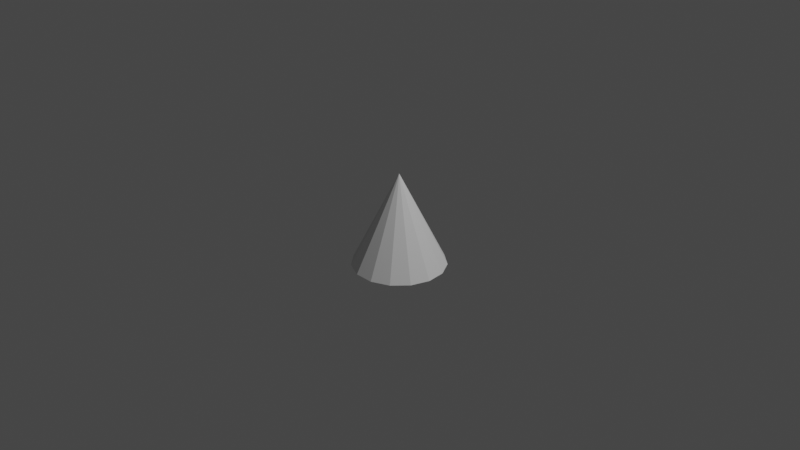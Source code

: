 # Source: sugar.blend  (saved by Blender 2.82.7; exported with 4.5.12 LTS)
import bpy
from mathutils import Matrix  # noqa: F401  (used for matrix-valued properties, if any)

bpy.ops.wm.read_factory_settings(use_empty=True)
scene = bpy.context.scene
scene.name = 'Scene'

# ---- collections
col_collection = bpy.data.collections.new('Collection'); scene.collection.children.link(col_collection)

# ---- world
world_world = bpy.data.worlds.new('World'); scene.world = world_world
world_world.use_nodes = True; world_world.node_tree.nodes.clear()
_N = world_world.node_tree.nodes; _L = world_world.node_tree.links
n0 = _N.new('ShaderNodeOutputWorld'); n0.name = 'World Output'; n0.location = (300, 300)
n1 = _N.new('ShaderNodeBackground'); n1.name = 'Background'; n1.location = (10, 300)
n1.inputs[0].default_value = (0.05088, 0.05088, 0.05088, 1.0)
_L.new(n1.outputs[0], n0.inputs[0])
n0.is_active_output = True
world_world.color = (0.05088, 0.05088, 0.05088)
world_world.use_sun_shadow = False
world_world.sun_shadow_jitter_overblur = 0.0

# ---- cameras
cam_camera = bpy.data.cameras.new('Camera')
cam_camera.clip_end = 100.0
cam_camera.ortho_scale = 7.314

# ---- lights
light_light = bpy.data.lights.new('Light', 'POINT')
light_light.transmission_factor = 0.0
light_light.energy = 1000.0
light_light.shadow_soft_size = 0.1
light_light.shadow_maximum_resolution = 0.006
light_light.use_absolute_resolution = True

# ---- meshes
me_cone = bpy.data.meshes.new('Cone')
me_cone.from_pydata([(0.0, 0.5, -0.5), (0.2034, 0.4568, -0.5), (0.3716, 0.3346, -0.5), (0.4755, 0.1545, -0.5), (0.4973, -0.05226, -0.5), (0.433, -0.25, -0.5), (0.2939, -0.4045, -0.5), (0.104, -0.4891, -0.5), (-0.104, -0.4891, -0.5), (0.0, 0.0, 0.5), (-0.2939, -0.4045, -0.5), (-0.433, -0.25, -0.5), (-0.4973, -0.05226, -0.5), (-0.4755, 0.1545, -0.5), (-0.3716, 0.3346, -0.5), (-0.2034, 0.4568, -0.5)], [], [(0, 9, 1), (1, 9, 2), (2, 9, 3), (3, 9, 4), (4, 9, 5), (5, 9, 6), (6, 9, 7), (7, 9, 8), (8, 9, 10), (10, 9, 11), (11, 9, 12), (12, 9, 13), (13, 9, 14), (14, 9, 15), (15, 9, 0)])
_uv = me_cone.uv_layers.new(name='UVMap')
_uv.uv.foreach_set('vector', [0.502, 0.995, 0.502, 0.4972, 0.7044, 0.9519, 0.7044, 0.9519, 0.502, 0.4972, 0.8719, 0.8303, 0.8719, 0.8303, 0.502, 0.4972, 0.9754, 0.651, 0.9754, 0.651, 0.502, 0.4972, 0.997, 0.4452, 0.997, 0.4452, 0.502, 0.4972, 0.933, 0.2483, 0.933, 0.2483, 0.502, 0.4972, 0.7945, 0.09447, 0.7945, 0.09447, 0.502, 0.4972, 0.6054, 0.01027, 0.6054, 0.01027, 0.502, 0.4972, 0.3985, 0.01027, 0.3985, 0.01027, 0.502, 0.4972, 0.2094, 0.09447, 0.2094, 0.09447, 0.502, 0.4972, 0.07086, 0.2483, 0.07086, 0.2483, 0.502, 0.4972, 0.006893, 0.4452, 0.006893, 0.4452, 0.502, 0.4972, 0.02853, 0.651, 0.02853, 0.651, 0.502, 0.4972, 0.132, 0.8303, 0.132, 0.8303, 0.502, 0.4972, 0.2995, 0.9519, 0.2995, 0.9519, 0.502, 0.4972, 0.502, 0.995])
me_cone.use_remesh_fix_poles = True
me_cone.use_remesh_preserve_attributes = False
me_cone.use_mirror_vertex_groups = False
me_cone.update()

# ---- objects
ob_light = bpy.data.objects.new('Light', light_light)
ob_camera = bpy.data.objects.new('Camera', cam_camera)
ob_sugar_hill = bpy.data.objects.new('sugar_hill', me_cone)

# ---- transforms, parenting, visibility, modifiers, constraints
ob_light.location = (4.076, 1.005, 5.904)
ob_light.rotation_euler = (0.6503, 0.05522, 1.866)
ob_light.lock_rotations_4d = False
ob_light.empty_display_type = 'ARROWS'
ob_light.color = (0.0, 0.0, 0.0, 0.0)
ob_light.lineart.crease_threshold = 0.0
ob_camera.location = (7.359, -6.926, 4.958)
ob_camera.rotation_euler = (1.109, 0.0, 0.8149)
ob_camera.lock_rotations_4d = False
ob_camera.empty_display_type = 'ARROWS'
ob_camera.color = (0.0, 0.0, 0.0, 0.0)
ob_camera.display_type = 'WIRE'
ob_camera.lineart.crease_threshold = 0.0
ob_sugar_hill.location = (0.0, 0.0, 0.0)
ob_sugar_hill.lineart.crease_threshold = 0.0

# ---- collection membership
col_collection.objects.link(ob_light)
col_collection.objects.link(ob_camera)
col_collection.objects.link(ob_sugar_hill)

# ---- scene / render settings (as saved in the file)
scene.camera = ob_camera
scene.frame_start = 1; scene.frame_end = 250; scene.frame_set(1)
scene.render.engine = 'BLENDER_EEVEE_NEXT'
scene.cycles.use_denoising = False
scene.cycles.samples = 128
scene.cycles.sampling_pattern = 'TABULATED_SOBOL'
scene.cycles.use_adaptive_sampling = False
scene.cycles.use_light_tree = False
scene.view_settings.view_transform = 'Filmic'
bpy.context.view_layer.update()
